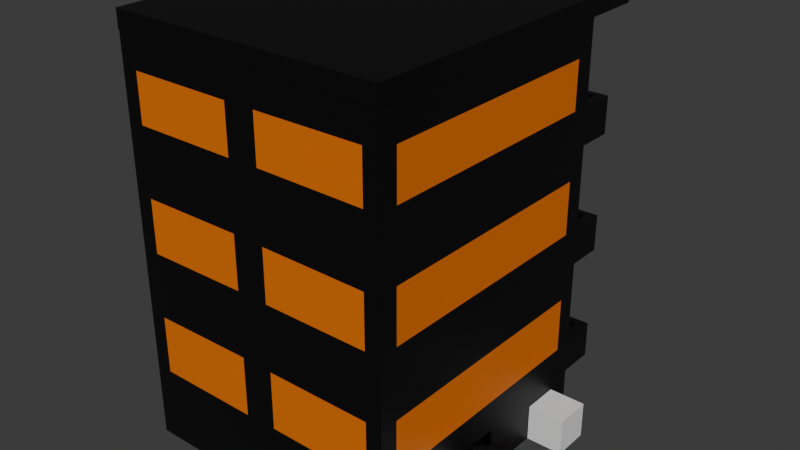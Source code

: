 # Source: Maison_robot_ville_haute.blend  (saved by Blender 4.5.91; exported with 4.5.12 LTS)
import bpy
from mathutils import Matrix  # noqa: F401  (used for matrix-valued properties, if any)

bpy.ops.wm.read_factory_settings(use_empty=True)
scene = bpy.context.scene
scene.name = 'Scene'

# ---- collections
col_collection = bpy.data.collections.new('Collection'); scene.collection.children.link(col_collection)

# ---- materials (node trees are filled in below, after node groups)
mat_material_002 = bpy.data.materials.new('Material.002')
mat_material = bpy.data.materials.new('Material')
mat_material.alpha_threshold = 0.0
mat_material.roughness = 0.5
mat_material.line_color = (0.0, 0.0, 0.0, 1.0)

# ---- material node trees
mat_material_002.use_nodes = True; mat_material_002.node_tree.nodes.clear()
_N = mat_material_002.node_tree.nodes; _L = mat_material_002.node_tree.links
n0 = _N.new('ShaderNodeBsdfPrincipled'); n0.name = 'Principled BSDF'; n0.location = (-200, 100)
n0.inputs[0].default_value = (0.0, 0.0, 0.0, 1.0)
n1 = _N.new('ShaderNodeOutputMaterial'); n1.name = 'Material Output'; n1.location = (200, 100)
_L.new(n0.outputs[0], n1.inputs[0])
n1.is_active_output = True
mat_material.use_nodes = True; mat_material.node_tree.nodes.clear()
_N = mat_material.node_tree.nodes; _L = mat_material.node_tree.links
n0 = _N.new('ShaderNodeOutputMaterial'); n0.name = 'Material Output'; n0.location = (200, 100)
n1 = _N.new('ShaderNodeBsdfPrincipled'); n1.name = 'Principled BSDF'; n1.location = (-200, 100)
n1.inputs[0].default_value = (0.801, 0.1718, 0.0, 1.0)
n1.inputs[3].default_value = 1.45
_L.new(n1.outputs[0], n0.inputs[0])
n0.is_active_output = True

# ---- world
world_world = bpy.data.worlds.new('World'); scene.world = world_world
world_world.use_nodes = True; world_world.node_tree.nodes.clear()
_N = world_world.node_tree.nodes; _L = world_world.node_tree.links
n0 = _N.new('ShaderNodeOutputWorld'); n0.name = 'World Output'; n0.location = (200, 100)
n1 = _N.new('ShaderNodeBackground'); n1.name = 'Background'; n1.location = (-200, 100)
n1.inputs[0].default_value = (0.05088, 0.05088, 0.05088, 1.0)
_L.new(n1.outputs[0], n0.inputs[0])
n0.is_active_output = True
world_world.color = (0.05088, 0.05088, 0.05088)
world_world.sun_shadow_jitter_overblur = 0.0

# ---- meshes
me_plane = bpy.data.meshes.new('Plane')
me_plane.from_pydata([(-7.51, -7.508, 0.0), (7.51, -7.508, 0.0), (-7.51, 7.508, 0.0), (7.51, 7.508, 0.0), (-7.51, -7.508, 21.96), (7.51, -7.508, 21.86), (-7.51, 7.508, 22.0), (7.51, 7.508, 22.0), (7.51, 6.506, 4.281), (7.51, -6.507, 4.281), (-7.51, -6.528, 4.252), (-6.567, 7.508, 4.174), (7.51, 0.7734, 0.0), (7.51, 1.084, 4.281), (7.51, -1.076, 4.281), (7.51, -0.7671, 0.0), (7.51, 6.506, 7.27), (-7.51, -6.539, 10.88), (7.51, -6.507, 7.27), (-6.571, 7.508, 10.99), (7.51, 6.478, 13.91), (-7.51, -6.48, 17.49), (7.51, -6.478, 13.91), (-6.604, 7.508, 17.51), (7.51, -6.478, 11.02), (6.644, -7.508, 4.173), (7.51, -0.7671, 2.502), (6.621, 7.508, 4.214), (7.51, 0.7734, 2.502), (7.51, 6.478, 11.02), (7.51, -6.455, 17.51), (6.656, -7.508, 10.96), (6.641, 7.508, 10.99), (7.51, 6.455, 17.51), (6.676, 7.508, 17.56), (6.693, -7.508, 17.5), (7.51, 6.455, 20.07), (7.51, -6.455, 20.07), (0.0, -7.508, 0.0), (0.0, 7.508, 0.0), (0.0, -7.508, 21.81), (0.0, 7.508, 22.0), (-0.9129, -7.508, 4.13), (0.889, 7.508, 4.214), (0.8542, -7.508, 10.96), (0.8694, 7.508, 10.99), (-0.8992, -7.508, 17.51), (0.8344, 7.508, 17.56), (6.641, 7.508, 13.85), (-0.9059, 7.508, 17.51), (6.676, 7.508, 20.09), (0.8344, 7.508, 20.09), (-0.9059, 7.508, 20.11), (-6.604, 7.508, 20.11), (-6.571, 7.508, 13.87), (0.8694, 7.508, 13.85), (-0.9389, 7.508, 10.99), (6.621, 7.508, 7.36), (7.51, 7.508, 15.44), (-0.9389, 7.508, 13.87), (-7.51, 6.48, 17.49), (-6.567, 7.508, 7.363), (0.889, 7.508, 7.36), (0.0, 7.508, 15.44), (-0.9436, 7.508, 4.174), (7.51, 7.508, 2.502), (7.51, 7.508, 9.014), (-0.9436, 7.508, 7.363), (-7.51, 6.539, 10.88), (-7.51, 6.528, 4.252), (0.0, 7.508, 2.502), (0.0, 7.508, 9.014), (-7.51, -6.539, 14.01), (-7.51, 6.48, 20.06), (-7.51, -6.48, 20.06), (-7.51, 6.539, 14.01), (-7.51, 7.508, 15.44), (-7.51, 6.528, 7.295), (-7.51, -6.528, 7.295), (-6.611, -7.508, 17.51), (-7.51, 7.508, 9.013), (-7.51, 7.508, 2.503), (-6.597, -7.508, 4.131), (-6.586, -7.508, 10.91), (-6.586, -7.508, 13.83), (0.8175, -7.508, 17.54), (-6.611, -7.508, 20.1), (-0.8992, -7.508, 20.1), (0.8175, -7.508, 20.11), (6.693, -7.508, 20.15), (6.656, -7.508, 13.8), (0.8542, -7.508, 13.84), (7.51, -7.508, 15.5), (6.644, -7.508, 7.363), (-0.9242, -7.508, 10.98), (-0.9242, -7.508, 13.88), (-0.9129, -7.508, 7.398), (-6.597, -7.508, 7.324), (-7.51, -7.508, 15.46), (0.0, -7.508, 15.54), (0.8666, -7.508, 4.194), (-7.51, -7.508, 2.53), (-7.51, -7.508, 9.006), (0.8666, -7.508, 7.36), (7.51, -7.508, 9.038), (7.51, -7.508, 2.569), (0.0, -7.508, 2.597), (0.0, -7.508, 9.035), (-7.36, -7.358, 0.15), (7.36, -7.358, 0.15), (-7.36, 7.358, 0.15), (7.36, 7.358, 0.15), (-7.359, -7.359, 21.96), (7.359, -7.359, 21.86), (-7.36, 7.358, 22.0), (7.361, 7.358, 22.0), (7.36, 6.506, 4.281), (7.36, -6.507, 4.281), (-7.36, -6.528, 4.252), (-6.567, 7.358, 4.174), (7.36, 0.7734, 0.3), (7.36, 1.084, 4.281), (7.36, -1.076, 4.281), (7.36, -0.7671, 0.3), (7.36, 6.506, 7.27), (-7.36, -6.539, 10.88), (7.36, -6.507, 7.27), (-6.571, 7.358, 10.99), (7.36, 6.478, 13.91), (-7.36, -6.48, 17.49), (7.36, -6.478, 13.91), (-6.604, 7.358, 17.51), (7.36, -6.478, 11.02), (6.644, -7.358, 4.173), (7.36, -0.7671, 2.502), (6.621, 7.358, 4.214), (7.36, 0.7734, 2.502), (7.36, 6.478, 11.02), (7.36, -6.455, 17.51), (6.656, -7.358, 10.96), (6.641, 7.358, 10.99), (7.36, 6.455, 17.51), (6.676, 7.358, 17.56), (6.693, -7.358, 17.5), (7.36, 6.455, 20.07), (7.36, -6.455, 20.07), (0.0, -7.358, 0.15), (0.0, 7.358, 0.15), (0.0, -7.358, 21.81), (0.0, 7.358, 22.0), (-0.9129, -7.358, 4.13), (0.889, 7.358, 4.214), (0.8542, -7.358, 10.96), (0.8694, 7.358, 10.99), (-0.8992, -7.358, 17.51), (0.8344, 7.358, 17.56), (6.641, 7.358, 13.85), (-0.9059, 7.358, 17.51), (6.676, 7.358, 20.09), (0.8344, 7.358, 20.09), (-0.9059, 7.358, 20.11), (-6.604, 7.358, 20.11), (-6.571, 7.358, 13.87), (0.8694, 7.358, 13.85), (-0.9389, 7.358, 10.99), (6.621, 7.358, 7.36), (7.36, 7.358, 15.44), (-0.9389, 7.358, 13.87), (-7.36, 6.48, 17.49), (-6.567, 7.358, 7.363), (0.889, 7.358, 7.36), (0.0, 7.358, 15.44), (-0.9436, 7.358, 4.174), (7.36, 7.358, 2.502), (7.36, 7.358, 9.014), (-0.9436, 7.358, 7.363), (-7.36, 6.539, 10.88), (-7.36, 6.528, 4.252), (0.0, 7.358, 2.502), (0.0, 7.358, 9.014), (-7.36, -6.539, 14.01), (-7.36, 6.48, 20.06), (-7.36, -6.48, 20.06), (-7.36, 6.539, 14.01), (-7.36, 7.358, 15.44), (-7.36, 6.528, 7.295), (-7.36, -6.528, 7.295), (-6.611, -7.358, 17.51), (-7.36, 7.358, 9.013), (-7.36, 7.358, 2.503), (-6.597, -7.358, 4.131), (-6.586, -7.358, 10.91), (-6.586, -7.358, 13.83), (0.8175, -7.358, 17.54), (-6.611, -7.358, 20.1), (-0.8992, -7.358, 20.1), (0.8175, -7.358, 20.11), (6.693, -7.358, 20.15), (6.656, -7.358, 13.8), (0.8542, -7.358, 13.84), (7.36, -7.358, 15.5), (6.644, -7.358, 7.363), (-0.9242, -7.358, 10.98), (-0.9242, -7.358, 13.88), (-0.9129, -7.358, 7.398), (-6.597, -7.358, 7.324), (-7.36, -7.358, 15.46), (0.0, -7.358, 15.54), (0.8666, -7.358, 4.194), (-7.36, -7.358, 2.53), (-7.36, -7.358, 9.006), (0.8666, -7.358, 7.36), (7.36, -7.358, 9.038), (7.36, -7.358, 2.569), (0.0, -7.358, 2.597), (0.0, -7.358, 9.035)], [], [(12, 15, 1, 38, 0, 2, 39, 3), (38, 1, 105, 106), (39, 2, 81, 70), (2, 0, 101, 81), (12, 3, 65, 28), (1, 15, 26, 105), (9, 18, 104, 105), (14, 9, 105, 26), (8, 13, 28, 65), (13, 14, 26, 28), (16, 8, 65, 66), (18, 16, 66, 104), (24, 22, 92, 104), (29, 24, 104, 66), (20, 29, 66, 58), (22, 20, 58, 92), (36, 33, 58, 7), (37, 36, 7, 5), (30, 37, 5, 92), (33, 30, 92, 58), (3, 39, 70, 65), (0, 38, 106, 101), (34, 50, 7, 58), (47, 34, 58, 63), (50, 51, 41, 7), (51, 47, 63, 41), (52, 53, 6, 41), (53, 23, 76, 6), (23, 49, 63, 76), (49, 52, 41, 63), (45, 32, 66, 71), (32, 48, 58, 66), (48, 55, 63, 58), (55, 45, 71, 63), (54, 19, 80, 76), (19, 56, 71, 80), (59, 54, 76, 63), (56, 59, 63, 71), (43, 27, 65, 70), (27, 57, 66, 65), (57, 62, 71, 66), (62, 43, 70, 71), (61, 11, 81, 80), (11, 64, 70, 81), (67, 61, 80, 71), (64, 67, 71, 70), (74, 21, 98, 4), (73, 74, 4, 6), (60, 73, 6, 76), (21, 60, 76, 98), (68, 75, 76, 80), (17, 68, 80, 102), (72, 17, 102, 98), (75, 72, 98, 76), (69, 77, 80, 81), (10, 69, 81, 101), (78, 10, 101, 102), (77, 78, 102, 80), (79, 86, 4, 98), (46, 79, 98, 99), (86, 87, 40, 4), (87, 46, 99, 40), (88, 89, 5, 40), (89, 35, 92, 5), (35, 85, 99, 92), (85, 88, 40, 99), (90, 31, 104, 92), (31, 44, 107, 104), (91, 90, 92, 99), (44, 91, 99, 107), (94, 83, 102, 107), (83, 84, 98, 102), (84, 95, 99, 98), (95, 94, 107, 99), (42, 82, 101, 106), (82, 97, 102, 101), (97, 96, 107, 102), (96, 42, 106, 107), (93, 25, 105, 104), (25, 100, 106, 105), (103, 93, 104, 107), (100, 103, 107, 106), (157, 160, 161, 131), (193, 196, 197, 143), (120, 111, 147, 110, 108, 146, 109, 123), (146, 214, 213, 109), (147, 178, 189, 110), (110, 189, 209, 108), (120, 136, 173, 111), (168, 181, 182, 129), (138, 145, 144, 141), (109, 213, 134, 123), (117, 126, 124, 116, 121, 122), (177, 185, 186, 118), (208, 211, 201, 133), (172, 175, 169, 119), (132, 130, 128, 137), (176, 183, 180, 125), (152, 199, 198, 139), (164, 167, 162, 127), (117, 213, 212, 126), (122, 134, 213, 117), (116, 173, 136, 121), (121, 136, 134, 122), (124, 174, 173, 116), (126, 212, 174, 124), (132, 212, 200, 130), (137, 174, 212, 132), (128, 166, 174, 137), (130, 200, 166, 128), (144, 115, 166, 141), (145, 113, 115, 144), (138, 200, 113, 145), (141, 166, 200, 138), (140, 156, 163, 153), (191, 192, 203, 202), (135, 165, 170, 151), (190, 205, 204, 150), (111, 173, 178, 147), (108, 209, 214, 146), (187, 194, 195, 154), (142, 158, 159, 155), (142, 166, 115, 158), (155, 171, 166, 142), (158, 115, 149, 159), (159, 149, 171, 155), (160, 149, 114, 161), (161, 114, 184, 131), (131, 184, 171, 157), (157, 171, 149, 160), (153, 179, 174, 140), (140, 174, 166, 156), (156, 166, 171, 163), (163, 171, 179, 153), (162, 184, 188, 127), (127, 188, 179, 164), (167, 171, 184, 162), (164, 179, 171, 167), (151, 178, 173, 135), (135, 173, 174, 165), (165, 174, 179, 170), (170, 179, 178, 151), (169, 188, 189, 119), (119, 189, 178, 172), (175, 179, 188, 169), (172, 178, 179, 175), (182, 112, 206, 129), (181, 114, 112, 182), (168, 184, 114, 181), (129, 206, 184, 168), (176, 188, 184, 183), (125, 210, 188, 176), (180, 206, 210, 125), (183, 184, 206, 180), (177, 189, 188, 185), (118, 209, 189, 177), (186, 210, 209, 118), (185, 188, 210, 186), (187, 206, 112, 194), (154, 207, 206, 187), (194, 112, 148, 195), (195, 148, 207, 154), (196, 148, 113, 197), (197, 113, 200, 143), (143, 200, 207, 193), (193, 207, 148, 196), (198, 200, 212, 139), (139, 212, 215, 152), (199, 207, 200, 198), (152, 215, 207, 199), (202, 215, 210, 191), (191, 210, 206, 192), (192, 206, 207, 203), (203, 207, 215, 202), (150, 214, 209, 190), (190, 209, 210, 205), (205, 210, 215, 204), (204, 215, 214, 150), (201, 212, 213, 133), (133, 213, 214, 208), (211, 215, 212, 201), (208, 214, 215, 211), (15, 12, 120, 123), (12, 28, 136, 120), (28, 26, 134, 136), (26, 15, 123, 134), (5, 7, 115, 113), (7, 41, 149, 115), (41, 6, 114, 149), (6, 4, 112, 114), (4, 40, 148, 112), (40, 5, 113, 148)])
_uv = me_plane.uv_layers.new(name='UVMap')
_uv.uv.foreach_set('vector', [0.0, 0.0, 0.0, 0.0, 0.0, 0.0, 0.0, 0.0, 0.0, 0.0, 0.0, 0.0, 0.0, 0.0, 0.0, 0.0, 0.0, 0.0, 0.0, 0.0, 0.0, 0.0, 0.0, 0.0, 0.0, 0.0, 0.0, 0.0, 0.0, 0.0, 0.0, 0.0, 0.0, 0.0, 0.0, 0.0, 0.0, 0.0, 0.0, 0.0, 0.0, 0.0, 0.0, 0.0, 0.0, 0.0, 0.0, 0.0, 0.0, 0.0, 0.0, 0.0, 0.0, 0.0, 0.0, 0.0, 0.0, 0.0, 0.0, 0.0, 0.0, 0.0, 0.0, 0.0, 0.0, 0.0, 0.0, 0.0, 0.0, 0.0, 0.0, 0.0, 0.0, 0.0, 0.0, 0.0, 0.0, 0.0, 0.0, 0.0, 0.0, 0.0, 0.0, 0.0, 0.0, 0.0, 0.0, 0.0, 0.0, 0.0, 0.0, 0.0, 0.0, 0.0, 0.0, 0.0, 0.0, 0.0, 0.0, 0.0, 0.0, 0.0, 0.0, 0.0, 0.0, 0.0, 0.0, 0.0, 0.0, 0.0, 0.0, 0.0, 0.0, 0.0, 0.0, 0.0, 0.0, 0.0, 0.0, 0.0, 0.0, 0.0, 0.0, 0.0, 0.0, 0.0, 0.0, 0.0, 0.0, 0.0, 0.0, 0.0, 0.0, 0.0, 0.0, 0.0, 0.0, 0.0, 0.0, 0.0, 0.0, 0.0, 0.0, 0.0, 0.0, 0.0, 0.0, 0.0, 0.0, 0.0, 0.0, 0.0, 0.0, 0.0, 0.0, 0.0, 0.0, 0.0, 0.0, 0.0, 0.0, 0.0, 0.0, 0.0, 0.0, 0.0, 0.0, 0.0, 0.0, 0.0, 0.0, 0.0, 0.0, 0.0, 0.0, 0.0, 0.0, 0.0, 0.0, 0.0, 0.0, 0.0, 0.0, 0.0, 0.0, 0.0, 0.0, 0.0, 0.0, 0.0, 0.0, 0.0, 0.0, 0.0, 0.0, 0.0, 0.0, 0.0, 0.0, 0.0, 0.0, 0.0, 0.0, 0.0, 0.0, 0.0, 0.0, 0.0, 0.0, 0.0, 0.0, 0.0, 0.0, 0.0, 0.0, 0.0, 0.0, 0.0, 0.0, 0.0, 0.0, 0.0, 0.0, 0.0, 0.0, 0.0, 0.0, 0.0, 0.0, 0.0, 0.0, 0.0, 0.0, 0.0, 0.0, 0.0, 0.0, 0.0, 0.0, 0.0, 0.0, 0.0, 0.0, 0.0, 0.0, 0.0, 0.0, 0.0, 0.0, 0.0, 0.0, 0.0, 0.0, 0.0, 0.0, 0.0, 0.0, 0.0, 0.0, 0.0, 0.0, 0.0, 0.0, 0.0, 0.0, 0.0, 0.0, 0.0, 0.0, 0.0, 0.0, 0.0, 0.0, 0.0, 0.0, 0.0, 0.0, 0.0, 0.0, 0.0, 0.0, 0.0, 0.0, 0.0, 0.0, 0.0, 0.0, 0.0, 0.0, 0.0, 0.0, 0.0, 0.0, 0.0, 0.0, 0.0, 0.0, 0.0, 0.0, 0.0, 0.0, 0.0, 0.0, 0.0, 0.0, 0.0, 0.0, 0.0, 0.0, 0.0, 0.0, 0.0, 0.0, 0.0, 0.0, 0.0, 0.0, 0.0, 0.0, 0.0, 0.0, 0.0, 0.0, 0.0, 0.0, 0.0, 0.0, 0.0, 0.0, 0.0, 0.0, 0.0, 0.0, 0.0, 0.0, 0.0, 0.0, 0.0, 0.0, 0.0, 0.0, 0.0, 0.0, 0.0, 0.0, 0.0, 0.0, 0.0, 0.0, 0.0, 0.0, 0.0, 0.0, 0.0, 0.0, 0.0, 0.0, 0.0, 0.0, 0.0, 0.0, 0.0, 0.0, 0.0, 0.0, 0.0, 0.0, 0.0, 0.0, 0.0, 0.0, 0.0, 0.0, 0.0, 0.0, 0.0, 0.0, 0.0, 0.0, 0.0, 0.0, 0.0, 0.0, 0.0, 0.0, 0.0, 0.0, 0.0, 0.0, 0.0, 0.0, 0.0, 0.0, 0.0, 0.0, 0.0, 0.0, 0.0, 0.0, 0.0, 0.0, 0.0, 0.0, 0.0, 0.0, 0.0, 0.0, 0.0, 0.0, 0.0, 0.0, 0.0, 0.0, 0.0, 0.0, 0.0, 0.0, 0.0, 0.0, 0.0, 0.0, 0.0, 0.0, 0.0, 0.0, 0.0, 0.0, 0.0, 0.0, 0.0, 0.0, 0.0, 0.0, 0.0, 0.0, 0.0, 0.0, 0.0, 0.0, 0.0, 0.0, 0.0, 0.0, 0.0, 0.0, 0.0, 0.0, 0.0, 0.0, 0.0, 0.0, 0.0, 0.0, 0.0, 0.0, 0.0, 0.0, 0.0, 0.0, 0.0, 0.0, 0.0, 0.0, 0.0, 0.0, 0.0, 0.0, 0.0, 0.0, 0.0, 0.0, 0.0, 0.0, 0.0, 0.0, 0.0, 0.0, 0.0, 0.0, 0.0, 0.0, 0.0, 0.0, 0.0, 0.0, 0.0, 0.0, 0.0, 0.0, 0.0, 0.0, 0.0, 0.0, 0.0, 0.0, 0.0, 0.0, 0.0, 0.0, 0.0, 0.0, 0.0, 0.0, 0.0, 0.0, 0.0, 0.0, 0.0, 0.0, 0.0, 0.0, 0.0, 0.0, 0.0, 0.0, 0.0, 0.0, 0.0, 0.0, 0.0, 0.0, 0.0, 0.0, 0.0, 0.0, 0.0, 0.0, 0.0, 0.0, 0.0, 0.0, 0.0, 0.0, 0.0, 0.0, 0.0, 0.0, 0.0, 0.0, 0.0, 0.0, 0.0, 0.0, 0.0, 0.0, 0.0, 0.0, 0.0, 0.0, 0.0, 0.0, 0.0, 0.0, 0.0, 0.0, 0.0, 0.0, 0.0, 0.0, 0.0, 0.0, 0.0, 0.0, 0.0, 0.0, 0.0, 0.0, 0.0, 0.0, 0.0, 0.0, 0.0, 0.0, 0.0, 0.0, 0.0, 0.0, 0.0, 0.0, 0.0, 0.0, 0.0, 0.0, 0.0, 0.0, 0.0, 0.0, 0.0, 0.0, 0.0, 0.0, 0.0, 0.0, 0.0, 0.0, 0.0, 0.0, 0.0, 0.0, 0.0, 0.0, 0.0, 0.0, 0.0, 0.0, 0.0, 0.0, 0.0, 0.0, 0.0, 0.0, 0.0, 0.0, 0.0, 0.0, 0.0, 0.0, 0.0, 0.0, 0.0, 0.0, 0.0, 0.0, 0.0, 0.0, 0.0, 0.0, 0.0, 0.0, 0.0, 0.0, 0.0, 0.0, 0.0, 0.0, 0.0, 0.0, 0.0, 0.0, 0.0, 0.0, 0.0, 0.0, 0.0, 0.0, 0.0, 0.0, 0.0, 0.0, 0.0, 0.0, 0.0, 0.0, 0.0, 0.0, 0.0, 0.0, 0.0, 0.0, 0.0, 0.0, 0.0, 0.0, 0.0, 0.0, 0.0, 0.0, 0.0, 0.0, 0.0, 0.0, 0.0, 0.0, 0.0, 0.0, 0.0, 0.0, 0.0, 0.0, 0.0, 0.0, 0.0, 0.0, 0.0, 0.0, 0.0, 0.0, 0.0, 0.0, 0.0, 0.0, 0.0, 0.0, 0.0, 0.0, 0.0, 0.0, 0.0, 0.0, 0.0, 0.0, 0.0, 0.0, 0.0, 0.0, 0.0, 0.0, 0.0, 0.0, 0.0, 0.0, 0.0, 0.0, 0.0, 0.0, 0.0, 0.0, 0.0, 0.0, 0.0, 0.0, 0.0, 0.0, 0.0, 0.0, 0.0, 0.0, 0.0, 0.0, 0.0, 0.0, 0.0, 0.0, 0.0, 0.0, 0.0, 0.0, 0.0, 0.0, 0.0, 0.0, 0.0, 0.0, 0.0, 0.0, 0.0, 0.0, 0.0, 0.0, 0.0, 0.0, 0.0, 0.0, 0.0, 0.0, 0.0, 0.0, 0.0, 0.0, 0.0, 0.0, 0.0, 0.0, 0.0, 0.0, 0.0, 0.0, 0.0, 0.0, 0.0, 0.0, 0.0, 0.0, 0.0, 0.0, 0.0, 0.0, 0.0, 0.0, 0.0, 0.0, 0.0, 0.0, 0.0, 0.0, 0.0, 0.0, 0.0, 0.0, 0.0, 0.0, 0.0, 0.0, 0.0, 0.0, 0.0, 0.0, 0.0, 0.0, 0.0, 0.0, 0.0, 0.0, 0.0, 0.0, 0.0, 0.0, 0.0, 0.0, 0.0, 0.0, 0.0, 0.0, 0.0, 0.0, 0.0, 0.0, 0.0, 0.0, 0.0, 0.0, 0.0, 0.0, 0.0, 0.0, 0.0, 0.0, 0.0, 0.0, 0.0, 0.0, 0.0, 0.0, 0.0, 0.0, 0.0, 0.0, 0.0, 0.0, 0.0, 0.0, 0.0, 0.0, 0.0, 0.0, 0.0, 0.0, 0.0, 0.0, 0.0, 0.0, 0.0, 0.0, 0.0, 0.0, 0.0, 0.0, 0.0, 0.0, 0.0, 0.0, 0.0, 0.0, 0.0, 0.0, 0.0, 0.0, 0.0, 0.0, 0.0, 0.0, 0.0, 0.0, 0.0, 0.0, 0.0, 0.0, 0.0, 0.0, 0.0, 0.0, 0.0, 0.0, 0.0, 0.0, 0.0, 0.0, 0.0, 0.0, 0.0, 0.0, 0.0, 0.0, 0.0, 0.0, 0.0, 0.0, 0.0, 0.0, 0.0, 0.0, 0.0, 0.0, 0.0, 0.0, 0.0, 0.0, 0.0, 0.0, 0.0, 0.0, 0.0, 0.0, 0.0, 0.0, 0.0, 0.0, 0.0, 0.0, 0.0, 0.0, 0.0, 0.0, 0.0, 0.0, 0.0, 0.0, 0.0, 0.0, 0.0, 0.0, 0.0, 0.0, 0.0, 0.0, 0.0, 0.0, 0.0, 0.0, 0.0, 0.0, 0.0, 0.0, 0.0, 0.0, 0.0, 0.0, 0.0, 0.0, 0.0, 0.0, 0.0, 0.0, 0.0, 0.0, 0.0, 0.0, 0.0, 0.0, 0.0, 0.0, 0.0, 0.0, 0.0, 0.0, 0.0, 0.0, 0.0, 0.0, 0.0, 0.0, 0.0, 0.0, 0.0, 0.0, 0.0, 0.0, 0.0, 0.0, 0.0, 0.0, 0.0, 0.0, 0.0, 0.0, 0.0, 0.0, 0.0, 0.0, 0.0, 0.0, 0.0, 0.0, 0.0, 0.0, 0.0, 0.0, 0.0, 0.0, 0.0, 0.0, 0.0, 0.0, 0.0, 0.0, 0.0, 0.0, 0.0, 0.0, 0.0, 0.0, 0.0, 0.0, 0.0, 0.0, 0.0, 0.0, 0.0, 0.0, 0.0, 0.0, 0.0, 0.0, 0.0, 0.0, 0.0, 0.0, 0.0, 0.0, 0.0, 0.0, 0.0, 0.0, 0.0, 0.0, 0.0, 0.0, 0.0, 0.0, 0.0, 0.0, 0.0, 0.0, 0.0, 0.0, 0.0, 0.0, 0.0, 0.0, 0.0, 0.0, 0.0, 0.0, 0.0, 0.0, 0.0, 0.0, 0.0, 0.0, 0.0, 0.0, 0.0, 0.0, 0.0, 0.0, 0.0, 0.0, 0.0, 0.0, 0.0, 0.0, 0.0, 0.0, 0.0, 0.0, 0.0, 0.0, 0.0, 0.0, 0.0, 0.0, 0.0, 0.0, 0.0, 0.0, 0.0, 0.0, 0.0, 0.0, 0.0, 0.0, 0.0, 0.0, 0.0, 0.0, 0.0, 0.0, 0.0, 0.0, 0.0, 0.0, 0.0, 0.0, 0.0, 0.0, 0.0, 0.0, 0.0, 0.0, 0.0, 0.0, 0.0, 0.0, 0.0, 0.0, 0.0, 0.0, 0.0, 0.0, 0.0, 0.0, 0.0, 0.0, 0.0, 0.0, 0.0, 0.0, 0.0, 0.0, 0.0, 0.0, 0.0, 0.0, 0.0, 0.0, 0.0, 0.0, 0.0, 0.0, 0.0, 0.0, 0.0, 0.0, 0.0, 0.0, 0.0, 0.0, 0.0, 0.0, 0.0, 0.0, 0.0, 0.0, 0.0, 0.0, 0.0, 0.0, 0.0, 0.0, 0.0, 0.0, 0.0, 0.0, 0.0, 0.0, 0.0, 0.0, 0.0, 0.0, 0.0, 0.0, 0.0, 0.0, 0.0, 0.0, 0.0, 0.0, 0.0, 0.0, 0.0, 0.0, 0.0, 0.0, 0.0, 0.0, 0.0, 0.0, 0.0, 0.0, 0.0, 0.0, 0.0, 0.0, 0.0, 0.0, 0.0, 0.0, 0.0, 0.0, 0.0, 0.0, 0.0, 0.0, 0.0, 0.0, 0.0, 0.0, 0.0, 0.0, 0.0, 0.0, 0.0, 0.0, 0.0, 0.0, 0.0, 0.0, 0.0, 0.0, 0.0, 0.0, 0.0, 0.0, 0.0, 0.0, 0.0, 0.0, 0.0, 0.0, 0.0, 0.0, 0.0, 0.0, 0.0, 0.0, 0.0, 0.0, 0.0, 0.0, 0.0, 0.0, 0.0, 0.0, 0.0, 0.0, 0.0, 0.0, 0.0, 0.0, 0.0, 0.0, 0.0, 0.0, 0.0, 0.0, 0.0, 0.0, 0.0, 0.0, 0.0, 0.0, 0.0, 0.0, 0.0, 0.0, 0.0, 0.0, 0.0, 0.0, 0.0, 0.0, 0.0, 0.0, 0.0, 0.0, 0.0, 0.0, 0.0, 0.0, 0.0, 0.0, 0.0, 0.0, 0.0, 0.0, 0.0, 0.0, 0.0, 0.0, 0.0, 0.0, 0.0, 0.0, 0.0, 0.0, 0.0, 0.0, 0.0, 0.0, 0.0, 0.0, 0.0, 0.0, 0.0, 0.0, 0.0, 0.0, 0.0, 0.0, 0.0, 0.0, 0.0, 0.0, 0.0, 0.0, 0.0, 0.0, 0.0, 0.0, 0.0, 0.0, 0.0, 0.0, 0.0, 0.0, 0.0, 0.0, 0.0, 0.0, 0.0, 0.0, 0.0, 0.0, 0.0, 0.0, 0.0, 0.0, 0.0, 0.0, 0.0, 0.0, 0.0, 0.0, 0.0, 0.0, 0.0, 0.0, 0.0, 0.0, 0.0, 0.0, 0.0, 0.0, 0.0, 0.0, 0.0, 0.0, 0.0, 0.0, 0.0, 0.0, 0.0, 0.0, 0.0, 0.0, 0.0, 0.0, 0.0, 0.0, 0.0, 0.0, 0.0, 0.0, 0.0, 0.0, 0.0, 0.0, 0.0, 0.0, 0.0, 0.0, 0.0, 0.0, 0.0, 0.0, 0.0, 0.0, 0.0, 0.0, 0.0, 0.0, 0.0, 0.0, 0.0, 0.0, 0.0, 0.0, 0.0, 0.0, 0.0, 0.0, 0.0, 0.0, 0.0, 0.0, 0.0, 0.0, 0.0, 0.0, 0.0, 0.0, 0.0, 0.0, 0.0, 0.0, 0.0, 0.0, 0.0, 0.0, 0.0, 0.0, 0.0, 0.0, 0.0, 0.0, 0.0, 0.0, 0.0, 0.0, 0.0, 0.0, 0.0, 0.0, 0.0, 0.0, 0.0, 0.0, 0.0, 0.0, 0.0, 0.0, 0.0, 0.0, 0.0, 0.0, 0.0, 0.0, 0.0, 0.0, 0.0, 0.0, 0.0, 0.0, 0.0, 0.0, 0.0, 0.0, 0.0, 0.0, 0.0, 0.0, 0.0, 0.0, 0.0, 0.0, 0.0, 0.0, 0.0, 0.0, 0.0, 0.0, 0.0, 0.0, 0.0, 0.0, 0.0, 0.0, 0.0, 0.0, 0.0, 0.0, 0.0, 0.0, 0.0, 0.0, 0.0, 0.0, 0.0, 0.0, 0.0, 0.0, 0.0, 0.0, 0.0, 0.0, 0.0, 0.0, 0.0, 0.0, 0.0, 0.0, 0.0, 0.0, 0.0, 0.0, 0.0, 0.0, 0.0, 0.0, 0.0, 0.0, 0.0, 0.0, 0.0, 0.0, 0.0, 0.0, 0.0, 0.0, 0.0, 0.0, 0.0, 0.0, 0.0, 0.0, 0.0, 0.0, 0.0, 0.0, 0.0, 0.0, 0.0, 0.0, 0.0, 0.0, 0.0, 0.0, 0.0, 0.0, 0.0, 0.0, 0.0, 0.0, 0.0, 0.0, 0.0, 0.0, 0.0, 0.0, 0.0, 0.0, 0.0, 0.0, 0.0, 0.0, 0.0])
me_plane.materials.append(mat_material_002)
me_plane.update()
me_cube_011 = bpy.data.meshes.new('Cube.011')
me_cube_011.from_pydata([(-1.0, -0.7503, -1.253), (-1.0, -0.7503, 1.253), (-1.0, 0.7503, -1.253), (-1.0, 0.7503, 1.253), (1.0, -0.7503, -1.253), (1.0, -0.7503, 1.253), (1.0, 0.7503, -1.253), (1.0, 0.7503, 1.253)], [], [(0, 1, 3, 2), (2, 3, 7, 6), (6, 7, 5, 4), (4, 5, 1, 0), (2, 6, 4, 0), (7, 3, 1, 5)])
_uv = me_cube_011.uv_layers.new(name='UVMap')
_uv.uv.foreach_set('vector', [0.375, 0.0, 0.625, 0.0, 0.625, 0.25, 0.375, 0.25, 0.375, 0.25, 0.625, 0.25, 0.625, 0.5, 0.375, 0.5, 0.375, 0.5, 0.625, 0.5, 0.625, 0.75, 0.375, 0.75, 0.375, 0.75, 0.625, 0.75, 0.625, 1.0, 0.375, 1.0, 0.125, 0.5, 0.375, 0.5, 0.375, 0.75, 0.125, 0.75, 0.625, 0.5, 0.875, 0.5, 0.875, 0.75, 0.625, 0.75])
me_cube_011.update()
me_cube_014 = bpy.data.meshes.new('Cube.014')
me_cube_014.from_pydata([(7.532, 10.6, 0.4528), (7.532, 10.6, -0.4528), (7.532, -7.532, 0.4528), (7.532, -7.532, -0.4528), (-7.532, 10.6, 0.4528), (-7.532, 10.6, -0.4528), (-7.532, -7.532, 0.4528), (-7.532, -7.532, -0.4528)], [], [(0, 1, 3, 2), (2, 3, 7, 6), (6, 7, 5, 4), (4, 5, 1, 0), (2, 6, 4, 0), (7, 3, 1, 5)])
_uv = me_cube_014.uv_layers.new(name='UVMap')
_uv.uv.foreach_set('vector', [0.375, 0.0, 0.625, 0.0, 0.625, 0.25, 0.375, 0.25, 0.375, 0.25, 0.625, 0.25, 0.625, 0.5, 0.375, 0.5, 0.375, 0.5, 0.625, 0.5, 0.625, 0.75, 0.375, 0.75, 0.375, 0.75, 0.625, 0.75, 0.625, 1.0, 0.375, 1.0, 0.125, 0.5, 0.375, 0.5, 0.375, 0.75, 0.125, 0.75, 0.625, 0.5, 0.875, 0.5, 0.875, 0.75, 0.625, 0.75])
me_cube_014.materials.append(mat_material_002)
me_cube_014.update()
me_cube_015 = bpy.data.meshes.new('Cube.015')
me_cube_015.from_pydata([(6.776, -0.1301, -1.0), (6.776, -0.1301, 1.0), (-7.197, -0.1301, -1.0), (-7.197, -0.1301, 1.0), (6.776, 0.2427, -1.0), (6.776, 0.2427, 1.0), (-7.197, 0.2427, -1.0), (-7.197, 0.2427, 1.0)], [], [(0, 1, 3, 2), (2, 3, 7, 6), (6, 7, 5, 4), (4, 5, 1, 0), (2, 6, 4, 0), (7, 3, 1, 5)])
_uv = me_cube_015.uv_layers.new(name='UVMap')
_uv.uv.foreach_set('vector', [0.375, 0.0, 0.625, 0.0, 0.625, 0.25, 0.375, 0.25, 0.375, 0.25, 0.625, 0.25, 0.625, 0.5, 0.375, 0.5, 0.375, 0.5, 0.625, 0.5, 0.625, 0.75, 0.375, 0.75, 0.375, 0.75, 0.625, 0.75, 0.625, 1.0, 0.375, 1.0, 0.125, 0.5, 0.375, 0.5, 0.375, 0.75, 0.125, 0.75, 0.625, 0.5, 0.875, 0.5, 0.875, 0.75, 0.625, 0.75])
me_cube_015.materials.append(mat_material_002)
me_cube_015.update()
me_cube_016 = bpy.data.meshes.new('Cube.016')
me_cube_016.from_pydata([(-0.2545, -1.0, -1.0), (-0.2545, -1.0, 1.0), (-0.2545, 1.0, -1.0), (-0.2545, 1.0, 1.0), (0.2545, -1.0, -1.0), (0.2545, -1.0, 1.0), (0.2545, 1.0, -1.0), (0.2545, 1.0, 1.0)], [], [(0, 1, 3, 2), (2, 3, 7, 6), (6, 7, 5, 4), (4, 5, 1, 0), (2, 6, 4, 0), (7, 3, 1, 5)])
_uv = me_cube_016.uv_layers.new(name='UVMap')
_uv.uv.foreach_set('vector', [0.375, 0.0, 0.625, 0.0, 0.625, 0.25, 0.375, 0.25, 0.375, 0.25, 0.625, 0.25, 0.625, 0.5, 0.375, 0.5, 0.375, 0.5, 0.625, 0.5, 0.625, 0.75, 0.375, 0.75, 0.375, 0.75, 0.625, 0.75, 0.625, 1.0, 0.375, 1.0, 0.125, 0.5, 0.375, 0.5, 0.375, 0.75, 0.125, 0.75, 0.625, 0.5, 0.875, 0.5, 0.875, 0.75, 0.625, 0.75])
me_cube_016.materials.append(mat_material_002)
me_cube_016.update()
me_cube_017 = bpy.data.meshes.new('Cube.017')
me_cube_017.from_pydata([(-0.2545, -1.0, -1.0), (-0.2545, -1.0, 1.0), (-0.2545, 1.0, -1.0), (-0.2545, 1.0, 1.0), (0.2545, -1.0, -1.0), (0.2545, -1.0, 1.0), (0.2545, 1.0, -1.0), (0.2545, 1.0, 1.0)], [], [(0, 1, 3, 2), (2, 3, 7, 6), (6, 7, 5, 4), (4, 5, 1, 0), (2, 6, 4, 0), (7, 3, 1, 5)])
_uv = me_cube_017.uv_layers.new(name='UVMap')
_uv.uv.foreach_set('vector', [0.375, 0.0, 0.625, 0.0, 0.625, 0.25, 0.375, 0.25, 0.375, 0.25, 0.625, 0.25, 0.625, 0.5, 0.375, 0.5, 0.375, 0.5, 0.625, 0.5, 0.625, 0.75, 0.375, 0.75, 0.375, 0.75, 0.625, 0.75, 0.625, 1.0, 0.375, 1.0, 0.125, 0.5, 0.375, 0.5, 0.375, 0.75, 0.125, 0.75, 0.625, 0.5, 0.875, 0.5, 0.875, 0.75, 0.625, 0.75])
me_cube_017.materials.append(mat_material_002)
me_cube_017.update()
me_cube_018 = bpy.data.meshes.new('Cube.018')
me_cube_018.from_pydata([(-6.993, -1.0, -0.07382), (-6.993, -1.0, 0.07382), (-6.993, 0.6142, -0.07382), (-6.993, 0.6142, 0.07382), (6.993, -1.0, -0.07382), (6.993, -1.0, 0.07382), (6.993, 0.6142, -0.07382), (6.993, 0.6142, 0.07382)], [], [(0, 1, 3, 2), (2, 3, 7, 6), (6, 7, 5, 4), (4, 5, 1, 0), (2, 6, 4, 0), (7, 3, 1, 5)])
_uv = me_cube_018.uv_layers.new(name='UVMap')
_uv.uv.foreach_set('vector', [0.375, 0.0, 0.625, 0.0, 0.625, 0.25, 0.375, 0.25, 0.375, 0.25, 0.625, 0.25, 0.625, 0.5, 0.375, 0.5, 0.375, 0.5, 0.625, 0.5, 0.625, 0.75, 0.375, 0.75, 0.375, 0.75, 0.625, 0.75, 0.625, 1.0, 0.375, 1.0, 0.125, 0.5, 0.375, 0.5, 0.375, 0.75, 0.125, 0.75, 0.625, 0.5, 0.875, 0.5, 0.875, 0.75, 0.625, 0.75])
me_cube_018.materials.append(mat_material_002)
me_cube_018.update()
me_cube_019 = bpy.data.meshes.new('Cube.019')
me_cube_019.from_pydata([(-6.993, -1.0, -0.07382), (-6.993, -1.0, 0.07382), (-6.993, 0.6142, -0.07382), (-6.993, 0.6142, 0.07382), (6.993, -1.0, -0.07382), (6.993, -1.0, 0.07382), (6.993, 0.6142, -0.07382), (6.993, 0.6142, 0.07382)], [], [(0, 1, 3, 2), (2, 3, 7, 6), (6, 7, 5, 4), (4, 5, 1, 0), (2, 6, 4, 0), (7, 3, 1, 5)])
_uv = me_cube_019.uv_layers.new(name='UVMap')
_uv.uv.foreach_set('vector', [0.375, 0.0, 0.625, 0.0, 0.625, 0.25, 0.375, 0.25, 0.375, 0.25, 0.625, 0.25, 0.625, 0.5, 0.375, 0.5, 0.375, 0.5, 0.625, 0.5, 0.625, 0.75, 0.375, 0.75, 0.375, 0.75, 0.625, 0.75, 0.625, 1.0, 0.375, 1.0, 0.125, 0.5, 0.375, 0.5, 0.375, 0.75, 0.125, 0.75, 0.625, 0.5, 0.875, 0.5, 0.875, 0.75, 0.625, 0.75])
me_cube_019.materials.append(mat_material_002)
me_cube_019.update()
me_cube_020 = bpy.data.meshes.new('Cube.020')
me_cube_020.from_pydata([(-0.2545, -1.0, -1.0), (-0.2545, -1.0, 1.0), (-0.2545, 1.0, -1.0), (-0.2545, 1.0, 1.0), (0.2545, -1.0, -1.0), (0.2545, -1.0, 1.0), (0.2545, 1.0, -1.0), (0.2545, 1.0, 1.0)], [], [(0, 1, 3, 2), (2, 3, 7, 6), (6, 7, 5, 4), (4, 5, 1, 0), (2, 6, 4, 0), (7, 3, 1, 5)])
_uv = me_cube_020.uv_layers.new(name='UVMap')
_uv.uv.foreach_set('vector', [0.375, 0.0, 0.625, 0.0, 0.625, 0.25, 0.375, 0.25, 0.375, 0.25, 0.625, 0.25, 0.625, 0.5, 0.375, 0.5, 0.375, 0.5, 0.625, 0.5, 0.625, 0.75, 0.375, 0.75, 0.375, 0.75, 0.625, 0.75, 0.625, 1.0, 0.375, 1.0, 0.125, 0.5, 0.375, 0.5, 0.375, 0.75, 0.125, 0.75, 0.625, 0.5, 0.875, 0.5, 0.875, 0.75, 0.625, 0.75])
me_cube_020.materials.append(mat_material_002)
me_cube_020.update()
me_cube_021 = bpy.data.meshes.new('Cube.021')
me_cube_021.from_pydata([(-0.2545, -1.0, -1.0), (-0.2545, -1.0, 1.0), (-0.2545, 1.0, -1.0), (-0.2545, 1.0, 1.0), (0.2545, -1.0, -1.0), (0.2545, -1.0, 1.0), (0.2545, 1.0, -1.0), (0.2545, 1.0, 1.0)], [], [(0, 1, 3, 2), (2, 3, 7, 6), (6, 7, 5, 4), (4, 5, 1, 0), (2, 6, 4, 0), (7, 3, 1, 5)])
_uv = me_cube_021.uv_layers.new(name='UVMap')
_uv.uv.foreach_set('vector', [0.375, 0.0, 0.625, 0.0, 0.625, 0.25, 0.375, 0.25, 0.375, 0.25, 0.625, 0.25, 0.625, 0.5, 0.375, 0.5, 0.375, 0.5, 0.625, 0.5, 0.625, 0.75, 0.375, 0.75, 0.375, 0.75, 0.625, 0.75, 0.625, 1.0, 0.375, 1.0, 0.125, 0.5, 0.375, 0.5, 0.375, 0.75, 0.125, 0.75, 0.625, 0.5, 0.875, 0.5, 0.875, 0.75, 0.625, 0.75])
me_cube_021.materials.append(mat_material_002)
me_cube_021.update()
me_cube_022 = bpy.data.meshes.new('Cube.022')
me_cube_022.from_pydata([(6.776, -0.1301, -1.0), (6.776, -0.1301, 1.0), (-7.197, -0.1301, -1.0), (-7.197, -0.1301, 1.0), (6.776, 0.2427, -1.0), (6.776, 0.2427, 1.0), (-7.197, 0.2427, -1.0), (-7.197, 0.2427, 1.0)], [], [(0, 1, 3, 2), (2, 3, 7, 6), (6, 7, 5, 4), (4, 5, 1, 0), (2, 6, 4, 0), (7, 3, 1, 5)])
_uv = me_cube_022.uv_layers.new(name='UVMap')
_uv.uv.foreach_set('vector', [0.375, 0.0, 0.625, 0.0, 0.625, 0.25, 0.375, 0.25, 0.375, 0.25, 0.625, 0.25, 0.625, 0.5, 0.375, 0.5, 0.375, 0.5, 0.625, 0.5, 0.625, 0.75, 0.375, 0.75, 0.375, 0.75, 0.625, 0.75, 0.625, 1.0, 0.375, 1.0, 0.125, 0.5, 0.375, 0.5, 0.375, 0.75, 0.125, 0.75, 0.625, 0.5, 0.875, 0.5, 0.875, 0.75, 0.625, 0.75])
me_cube_022.materials.append(mat_material_002)
me_cube_022.update()
me_cube_023 = bpy.data.meshes.new('Cube.023')
me_cube_023.from_pydata([(6.789, -0.1301, -1.0), (6.789, -0.1301, 1.0), (-7.197, -0.1301, -1.0), (-7.197, -0.1301, 1.0), (6.789, 0.2427, -1.0), (6.789, 0.2427, 1.0), (-7.197, 0.2427, -1.0), (-7.197, 0.2427, 1.0)], [], [(0, 1, 3, 2), (2, 3, 7, 6), (6, 7, 5, 4), (4, 5, 1, 0), (2, 6, 4, 0), (7, 3, 1, 5)])
_uv = me_cube_023.uv_layers.new(name='UVMap')
_uv.uv.foreach_set('vector', [0.375, 0.0, 0.625, 0.0, 0.625, 0.25, 0.375, 0.25, 0.375, 0.25, 0.625, 0.25, 0.625, 0.5, 0.375, 0.5, 0.375, 0.5, 0.625, 0.5, 0.625, 0.75, 0.375, 0.75, 0.375, 0.75, 0.625, 0.75, 0.625, 1.0, 0.375, 1.0, 0.125, 0.5, 0.375, 0.5, 0.375, 0.75, 0.125, 0.75, 0.625, 0.5, 0.875, 0.5, 0.875, 0.75, 0.625, 0.75])
me_cube_023.materials.append(mat_material_002)
me_cube_023.update()
me_cube_024 = bpy.data.meshes.new('Cube.024')
me_cube_024.from_pydata([(-0.2545, -1.0, -1.0), (-0.2545, -1.0, 1.0), (-0.2545, 1.0, -1.0), (-0.2545, 1.0, 1.0), (0.2545, -1.0, -1.0), (0.2545, -1.0, 1.0), (0.2545, 1.0, -1.0), (0.2545, 1.0, 1.0)], [], [(0, 1, 3, 2), (2, 3, 7, 6), (6, 7, 5, 4), (4, 5, 1, 0), (2, 6, 4, 0), (7, 3, 1, 5)])
_uv = me_cube_024.uv_layers.new(name='UVMap')
_uv.uv.foreach_set('vector', [0.375, 0.0, 0.625, 0.0, 0.625, 0.25, 0.375, 0.25, 0.375, 0.25, 0.625, 0.25, 0.625, 0.5, 0.375, 0.5, 0.375, 0.5, 0.625, 0.5, 0.625, 0.75, 0.375, 0.75, 0.375, 0.75, 0.625, 0.75, 0.625, 1.0, 0.375, 1.0, 0.125, 0.5, 0.375, 0.5, 0.375, 0.75, 0.125, 0.75, 0.625, 0.5, 0.875, 0.5, 0.875, 0.75, 0.625, 0.75])
me_cube_024.materials.append(mat_material_002)
me_cube_024.update()
me_cube_025 = bpy.data.meshes.new('Cube.025')
me_cube_025.from_pydata([(-0.2545, -1.0, -1.0), (-0.2545, -1.0, 1.0), (-0.2545, 1.0, -1.0), (-0.2545, 1.0, 1.0), (0.2545, -1.0, -1.0), (0.2545, -1.0, 1.0), (0.2545, 1.0, -1.0), (0.2545, 1.0, 1.0)], [], [(0, 1, 3, 2), (2, 3, 7, 6), (6, 7, 5, 4), (4, 5, 1, 0), (2, 6, 4, 0), (7, 3, 1, 5)])
_uv = me_cube_025.uv_layers.new(name='UVMap')
_uv.uv.foreach_set('vector', [0.375, 0.0, 0.625, 0.0, 0.625, 0.25, 0.375, 0.25, 0.375, 0.25, 0.625, 0.25, 0.625, 0.5, 0.375, 0.5, 0.375, 0.5, 0.625, 0.5, 0.625, 0.75, 0.375, 0.75, 0.375, 0.75, 0.625, 0.75, 0.625, 1.0, 0.375, 1.0, 0.125, 0.5, 0.375, 0.5, 0.375, 0.75, 0.125, 0.75, 0.625, 0.5, 0.875, 0.5, 0.875, 0.75, 0.625, 0.75])
me_cube_025.materials.append(mat_material_002)
me_cube_025.update()
me_cube_026 = bpy.data.meshes.new('Cube.026')
me_cube_026.from_pydata([(-6.993, -1.0, -0.07382), (-6.993, -1.0, 0.07382), (-6.993, 0.6156, -0.07382), (-6.993, 0.6156, 0.07382), (6.993, -1.0, -0.07382), (6.993, -1.0, 0.07382), (6.993, 0.6156, -0.07382), (6.993, 0.6156, 0.07382)], [], [(0, 1, 3, 2), (2, 3, 7, 6), (6, 7, 5, 4), (4, 5, 1, 0), (2, 6, 4, 0), (7, 3, 1, 5)])
_uv = me_cube_026.uv_layers.new(name='UVMap')
_uv.uv.foreach_set('vector', [0.375, 0.0, 0.625, 0.0, 0.625, 0.25, 0.375, 0.25, 0.375, 0.25, 0.625, 0.25, 0.625, 0.5, 0.375, 0.5, 0.375, 0.5, 0.625, 0.5, 0.625, 0.75, 0.375, 0.75, 0.375, 0.75, 0.625, 0.75, 0.625, 1.0, 0.375, 1.0, 0.125, 0.5, 0.375, 0.5, 0.375, 0.75, 0.125, 0.75, 0.625, 0.5, 0.875, 0.5, 0.875, 0.75, 0.625, 0.75])
me_cube_026.materials.append(mat_material_002)
me_cube_026.update()
me_cube_027 = bpy.data.meshes.new('Cube.027')
me_cube_027.from_pydata([(-1.0, -1.0, -1.0), (-1.0, -1.0, 1.0), (-1.0, 1.0, -1.0), (-1.0, 1.0, 1.0), (1.0, -1.0, -1.0), (1.0, -1.0, 1.0), (1.0, 1.0, -1.0), (1.0, 1.0, 1.0)], [], [(0, 1, 3, 2), (2, 3, 7, 6), (6, 7, 5, 4), (4, 5, 1, 0), (2, 6, 4, 0), (7, 3, 1, 5)])
_uv = me_cube_027.uv_layers.new(name='UVMap')
_uv.uv.foreach_set('vector', [0.375, 0.0, 0.625, 0.0, 0.625, 0.25, 0.375, 0.25, 0.375, 0.25, 0.625, 0.25, 0.625, 0.5, 0.375, 0.5, 0.375, 0.5, 0.625, 0.5, 0.625, 0.75, 0.375, 0.75, 0.375, 0.75, 0.625, 0.75, 0.625, 1.0, 0.375, 1.0, 0.125, 0.5, 0.375, 0.5, 0.375, 0.75, 0.125, 0.75, 0.625, 0.5, 0.875, 0.5, 0.875, 0.75, 0.625, 0.75])
me_cube_027.update()
me_plane_001 = bpy.data.meshes.new('Plane.001')
me_plane_001.from_pydata([(7.51, 0.7734, 0.0), (7.51, -0.7671, 0.0), (7.51, -0.7671, 2.502), (7.51, 0.7734, 2.502)], [], [(1, 0, 3, 2)])
_uv = me_plane_001.uv_layers.new(name='UVMap')
_uv.uv.foreach_set('vector', [0.0, 0.0, 0.0, 0.0, 0.0, 0.0, 0.0, 0.0])
me_plane_001.materials.append(mat_material_002)
me_plane_001.update()
me_plane_002 = bpy.data.meshes.new('Plane.002')
me_plane_002.from_pydata([(7.51, 6.506, 4.281), (7.51, -6.507, 4.281), (-6.567, 7.508, 4.174), (7.51, 1.084, 4.281), (7.51, -1.076, 4.281), (7.51, 6.506, 7.27), (7.51, -6.507, 7.27), (-6.571, 7.508, 10.99), (7.51, 6.478, 13.91), (7.51, -6.478, 13.91), (-6.604, 7.508, 17.51), (7.51, -6.478, 11.02), (6.644, -7.508, 4.173), (6.621, 7.508, 4.214), (7.51, 6.478, 11.02), (7.51, -6.455, 17.51), (6.656, -7.508, 10.96), (6.641, 7.508, 10.99), (7.51, 6.455, 17.51), (6.676, 7.508, 17.56), (6.693, -7.508, 17.5), (7.51, 6.455, 20.07), (7.51, -6.455, 20.07), (-0.9129, -7.508, 4.13), (0.889, 7.508, 4.214), (0.8542, -7.508, 10.96), (0.8694, 7.508, 10.99), (-0.8992, -7.508, 17.51), (0.8344, 7.508, 17.56), (6.641, 7.508, 13.85), (-0.9059, 7.508, 17.51), (6.676, 7.508, 20.09), (0.8344, 7.508, 20.09), (-0.9059, 7.508, 20.11), (-6.604, 7.508, 20.11), (-6.571, 7.508, 13.87), (0.8694, 7.508, 13.85), (-0.9389, 7.508, 10.99), (6.621, 7.508, 7.36), (-0.9389, 7.508, 13.87), (-6.567, 7.508, 7.363), (0.889, 7.508, 7.36), (-0.9436, 7.508, 4.174), (-0.9436, 7.508, 7.363), (-6.611, -7.508, 17.51), (-6.597, -7.508, 4.131), (-6.586, -7.508, 10.91), (-6.586, -7.508, 13.83), (0.8175, -7.508, 17.54), (-6.611, -7.508, 20.1), (-0.8992, -7.508, 20.1), (0.8175, -7.508, 20.11), (6.693, -7.508, 20.15), (6.656, -7.508, 13.8), (0.8542, -7.508, 13.84), (6.644, -7.508, 7.363), (-0.9242, -7.508, 10.98), (-0.9242, -7.508, 13.88), (-0.9129, -7.508, 7.398), (-6.597, -7.508, 7.324), (0.8666, -7.508, 4.194), (0.8666, -7.508, 7.36)], [], [(30, 10, 34, 33), (48, 20, 52, 51), (15, 18, 21, 22), (1, 4, 3, 0, 5, 6), (60, 12, 55, 61), (42, 2, 40, 43), (11, 14, 8, 9), (25, 16, 53, 54), (37, 7, 35, 39), (17, 26, 36, 29), (46, 56, 57, 47), (13, 24, 41, 38), (45, 23, 58, 59), (44, 27, 50, 49), (19, 28, 32, 31)])
_uv = me_plane_002.uv_layers.new(name='UVMap')
_uv.uv.foreach_set('vector', [0.0, 0.0, 0.0, 0.0, 0.0, 0.0, 0.0, 0.0, 0.0, 0.0, 0.0, 0.0, 0.0, 0.0, 0.0, 0.0, 0.0, 0.0, 0.0, 0.0, 0.0, 0.0, 0.0, 0.0, 0.0, 0.0, 0.0, 0.0, 0.0, 0.0, 0.0, 0.0, 0.0, 0.0, 0.0, 0.0, 0.0, 0.0, 0.0, 0.0, 0.0, 0.0, 0.0, 0.0, 0.0, 0.0, 0.0, 0.0, 0.0, 0.0, 0.0, 0.0, 0.0, 0.0, 0.0, 0.0, 0.0, 0.0, 0.0, 0.0, 0.0, 0.0, 0.0, 0.0, 0.0, 0.0, 0.0, 0.0, 0.0, 0.0, 0.0, 0.0, 0.0, 0.0, 0.0, 0.0, 0.0, 0.0, 0.0, 0.0, 0.0, 0.0, 0.0, 0.0, 0.0, 0.0, 0.0, 0.0, 0.0, 0.0, 0.0, 0.0, 0.0, 0.0, 0.0, 0.0, 0.0, 0.0, 0.0, 0.0, 0.0, 0.0, 0.0, 0.0, 0.0, 0.0, 0.0, 0.0, 0.0, 0.0, 0.0, 0.0, 0.0, 0.0, 0.0, 0.0, 0.0, 0.0, 0.0, 0.0, 0.0, 0.0, 0.0, 0.0])
me_plane_002.materials.append(mat_material)
me_plane_002.update()
me_plane_003 = bpy.data.meshes.new('Plane.003')
me_plane_003.from_pydata([(-7.51, -6.528, 4.252), (-7.51, -6.539, 10.88), (-7.51, -6.48, 17.49), (-7.51, 6.48, 17.49), (-7.51, 6.539, 10.88), (-7.51, 6.528, 4.252), (-7.51, -6.539, 14.01), (-7.51, 6.48, 20.06), (-7.51, -6.48, 20.06), (-7.51, 6.539, 14.01), (-7.51, 6.528, 7.295), (-7.51, -6.528, 7.295)], [], [(3, 2, 8, 7), (5, 0, 11, 10), (4, 1, 6, 9)])
_uv = me_plane_003.uv_layers.new(name='UVMap')
_uv.uv.foreach_set('vector', [0.0, 0.0, 0.0, 0.0, 0.0, 0.0, 0.0, 0.0, 0.0, 0.0, 0.0, 0.0, 0.0, 0.0, 0.0, 0.0, 0.0, 0.0, 0.0, 0.0, 0.0, 0.0, 0.0, 0.0])
me_plane_003.materials.append(mat_material)
me_plane_003.update()

# ---- objects
ob_plane = bpy.data.objects.new('Plane', me_plane)
ob_cube_001 = bpy.data.objects.new('Cube.001', me_cube_011)
ob_cube = bpy.data.objects.new('Cube', me_cube_014)
ob_cube_002 = bpy.data.objects.new('Cube.002', me_cube_015)
ob_cube_003 = bpy.data.objects.new('Cube.003', me_cube_016)
ob_cube_004 = bpy.data.objects.new('Cube.004', me_cube_017)
ob_cube_005 = bpy.data.objects.new('Cube.005', me_cube_018)
ob_cube_006 = bpy.data.objects.new('Cube.006', me_cube_019)
ob_cube_007 = bpy.data.objects.new('Cube.007', me_cube_020)
ob_cube_008 = bpy.data.objects.new('Cube.008', me_cube_021)
ob_cube_009 = bpy.data.objects.new('Cube.009', me_cube_022)
ob_cube_010 = bpy.data.objects.new('Cube.010', me_cube_023)
ob_cube_011 = bpy.data.objects.new('Cube.011', me_cube_024)
ob_cube_012 = bpy.data.objects.new('Cube.012', me_cube_025)
ob_cube_013 = bpy.data.objects.new('Cube.013', me_cube_026)
ob_cube_014 = bpy.data.objects.new('Cube.014', me_cube_027)
ob_plane_001 = bpy.data.objects.new('Plane.001', me_plane_001)
ob_plane_002 = bpy.data.objects.new('Plane.002', me_plane_002)
ob_plane_003 = bpy.data.objects.new('Plane.003', me_plane_003)

# ---- transforms, parenting, visibility, modifiers, constraints
ob_plane.location = (0.0, 0.0, 0.0)
ob_cube_001.location = (8.545, -2.841, 1.246)
ob_cube.location = (0.0, 0.0, 22.29)
ob_cube.scale = (1.0, 1.0, 1.104)
ob_cube_002.location = (0.2033, 9.248, 16.43)
ob_cube_003.location = (-7.248, 8.502, 16.43)
ob_cube_004.location = (7.236, 8.502, 16.43)
ob_cube_005.location = (0.0, 8.507, 15.5)
ob_cube_006.location = (0.0, 8.507, 9.016)
ob_cube_007.location = (7.236, 8.502, 9.942)
ob_cube_008.location = (-7.248, 8.502, 9.942)
ob_cube_009.location = (0.2033, 9.248, 9.942)
ob_cube_010.location = (0.2033, 9.248, 3.452)
ob_cube_011.location = (-7.251, 8.502, 3.452)
ob_cube_012.location = (7.249, 8.502, 3.452)
ob_cube_013.location = (0.0, 8.507, 2.526)
ob_cube_014.location = (8.527, 5.107, 1.004)
ob_plane_001.location = (2.92, 5.057, 0.0)
ob_plane_001.rotation_euler = (0.0, 0.0, -0.8029)
_m = ob_plane_001.modifiers.new('Solidify', 'SOLIDIFY')
_m.thickness = 0.1
_m.use_even_offset = True
ob_plane_002.location = (0.0, 0.0, 0.0)
ob_plane_003.location = (0.0, 0.0, 0.0)

# ---- collection membership
col_collection.objects.link(ob_plane)
col_collection.objects.link(ob_cube_001)
col_collection.objects.link(ob_cube)
col_collection.objects.link(ob_cube_002)
col_collection.objects.link(ob_cube_003)
col_collection.objects.link(ob_cube_004)
col_collection.objects.link(ob_cube_005)
col_collection.objects.link(ob_cube_006)
col_collection.objects.link(ob_cube_007)
col_collection.objects.link(ob_cube_008)
col_collection.objects.link(ob_cube_009)
col_collection.objects.link(ob_cube_010)
col_collection.objects.link(ob_cube_011)
col_collection.objects.link(ob_cube_012)
col_collection.objects.link(ob_cube_013)
col_collection.objects.link(ob_cube_014)
col_collection.objects.link(ob_plane_001)
col_collection.objects.link(ob_plane_002)
col_collection.objects.link(ob_plane_003)

# ---- scene / render settings (as saved in the file)
scene.frame_start = 2; scene.frame_end = 250; scene.frame_set(210)
scene.render.engine = 'BLENDER_EEVEE_NEXT'
bpy.context.view_layer.update()

# ---- added for rendering (the .blend has no active camera and no usable light): camera, sun
cam_auto = bpy.data.cameras.new('AutoCamera')
cam_auto.lens = 50.0
cam_auto.sensor_width = 36.0
cam_auto.clip_end = 1000.0
ob_auto_camera = bpy.data.objects.new('AutoCamera', cam_auto)
scene.collection.objects.link(ob_auto_camera)
ob_auto_camera.location = (32.2453, -35.9546, 36.3824)
ob_auto_camera.rotation_euler = (1.09748, -7.21219e-08, 0.694738)
scene.camera = ob_auto_camera
light_auto_sun = bpy.data.lights.new('AutoSun', 'SUN')
light_auto_sun.energy = 3.0
light_auto_sun.angle = 0.0523599
ob_auto_sun = bpy.data.objects.new('AutoSun', light_auto_sun)
scene.collection.objects.link(ob_auto_sun)
ob_auto_sun.rotation_euler = (0.872665, 0.174533, 0.523599)
bpy.context.view_layer.update()
